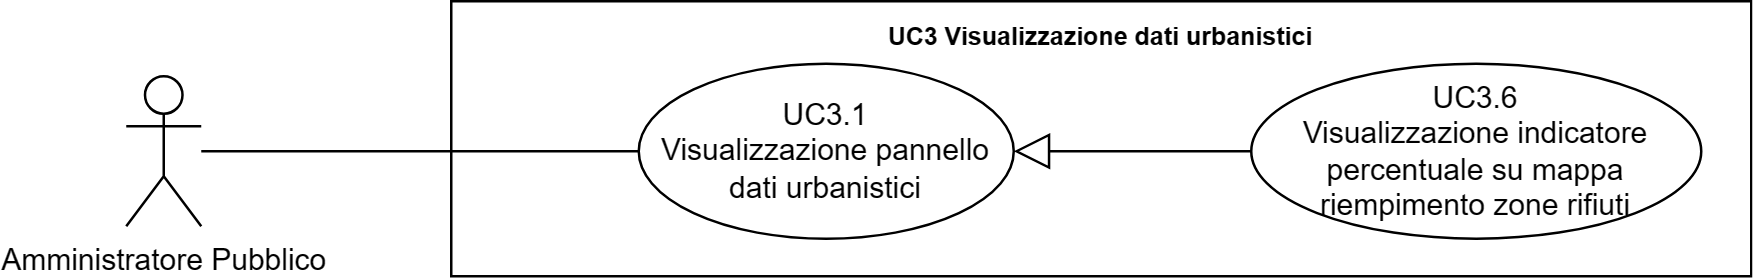

The diagram above was exported from draw.io. Its source (the exported page's mxGraphModel, read from the mxfile embedded in the PNG):
<mxGraphModel dx="41626" dy="759" grid="1" gridSize="10" guides="1" tooltips="1" connect="1" arrows="1" fold="1" page="1" pageScale="1" pageWidth="20000" pageHeight="20000" math="0" shadow="0">
  <root>
    <mxCell id="0" />
    <mxCell id="1" parent="0" />
    <mxCell id="2" value="Amministratore Pubblico" style="shape=umlActor;verticalLabelPosition=bottom;verticalAlign=top;html=1;outlineConnect=0;" vertex="1" parent="1">
      <mxGeometry x="-17290" y="1110" width="30" height="60" as="geometry" />
    </mxCell>
    <mxCell id="3" value="&lt;b style=&quot;border-color: var(--border-color); font-size: 10px;&quot;&gt;UC3 Visualizzazione dati urbanistici&lt;/b&gt;" style="shape=rect;html=1;verticalAlign=top;fontStyle=1;whiteSpace=wrap;align=center;" vertex="1" parent="1">
      <mxGeometry x="-17160" y="1080" width="520" height="110" as="geometry" />
    </mxCell>
    <mxCell id="4" value="" style="edgeStyle=none;html=1;endArrow=none;verticalAlign=bottom;rounded=0;" edge="1" source="2" target="6" parent="1">
      <mxGeometry width="160" relative="1" as="geometry">
        <mxPoint x="-17210" y="1185" as="sourcePoint" />
        <mxPoint x="-17085" y="1140" as="targetPoint" />
      </mxGeometry>
    </mxCell>
    <mxCell id="5" value="UC3.6&lt;br&gt;Visualizzazione indicatore percentuale su mappa riempimento zone rifiuti" style="ellipse;whiteSpace=wrap;html=1;" vertex="1" parent="1">
      <mxGeometry x="-16840" y="1105" width="180" height="70" as="geometry" />
    </mxCell>
    <mxCell id="6" value="UC3.1&lt;br style=&quot;border-color: var(--border-color);&quot;&gt;Visualizzazione pannello dati urbanistici" style="ellipse;whiteSpace=wrap;html=1;" vertex="1" parent="1">
      <mxGeometry x="-17085" y="1105" width="150" height="70" as="geometry" />
    </mxCell>
    <mxCell id="7" value="" style="edgeStyle=none;html=1;endArrow=block;endFill=0;endSize=12;verticalAlign=bottom;rounded=0;" edge="1" source="5" target="6" parent="1">
      <mxGeometry width="160" relative="1" as="geometry">
        <mxPoint x="-17130" y="960" as="sourcePoint" />
        <mxPoint x="-16970" y="960" as="targetPoint" />
      </mxGeometry>
    </mxCell>
  </root>
</mxGraphModel>